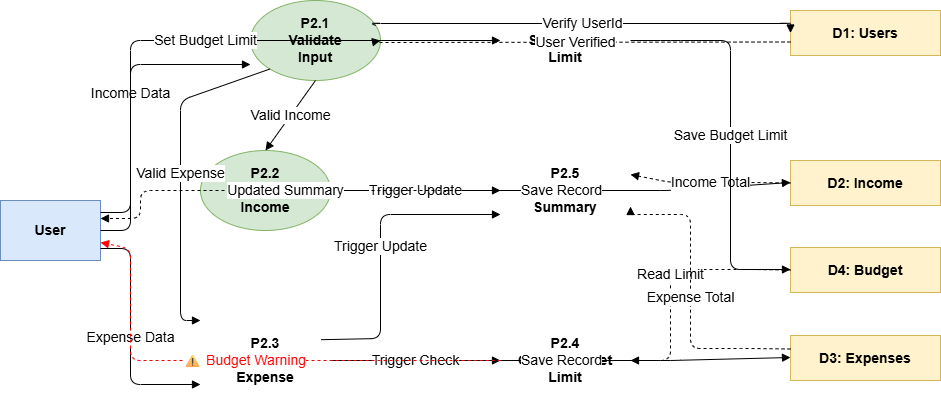

The diagram above was exported from draw.io. Its source (the exported page's mxGraphModel, read from the mxfile embedded in the PNG):
<mxGraphModel dx="1032" dy="663" grid="1" gridSize="10" guides="1" tooltips="1" connect="1" arrows="1" fold="1" page="1" pageScale="1" pageWidth="1100" pageHeight="850" math="0" shadow="0">
  <root>
    <mxCell id="0" />
    <mxCell id="1" parent="0" />
    <mxCell id="M5E-sdGiLLvIKEzVL-GN-91" connectable="0" parent="1" style="group;fontSize=14;" value="" vertex="1">
      <mxGeometry height="400" width="940" x="30" y="140" as="geometry" />
    </mxCell>
    <mxCell id="2" parent="M5E-sdGiLLvIKEzVL-GN-91" style="rounded=0;whiteSpace=wrap;html=1;fillColor=#dae8fc;strokeColor=#6c8ebf;fontSize=14;fontStyle=1;" value="User" vertex="1">
      <mxGeometry height="60" width="100" y="200" as="geometry" />
    </mxCell>
    <mxCell id="3" parent="M5E-sdGiLLvIKEzVL-GN-91" style="ellipse;whiteSpace=wrap;html=1;fillColor=#d5e8d4;strokeColor=#82b366;fontSize=14;fontStyle=1;" value="P2.1&#10;Validate&#10;Input" vertex="1">
      <mxGeometry height="80" width="130" x="250" as="geometry" />
    </mxCell>
    <mxCell id="4" parent="M5E-sdGiLLvIKEzVL-GN-91" style="ellipse;whiteSpace=wrap;html=1;fillColor=#d5e8d4;strokeColor=#82b366;fontSize=14;fontStyle=1;" value="P2.2&#10;Save&#10;Income" vertex="1">
      <mxGeometry height="80" width="130" x="200" y="150" as="geometry" />
    </mxCell>
    <mxCell id="5" parent="M5E-sdGiLLvIKEzVL-GN-91" style="ellipse;whiteSpace=wrap;html=1;fillColor=#d5e8d4;strokeColor=#82b366;fontSize=14;fontStyle=1;" value="P2.3&#10;Save&#10;Expense" vertex="1">
      <mxGeometry height="80" width="130" x="200" y="320" as="geometry" />
    </mxCell>
    <mxCell id="6" parent="M5E-sdGiLLvIKEzVL-GN-91" style="ellipse;whiteSpace=wrap;html=1;fillColor=#fff2cc;strokeColor=#d6b656;fontSize=14;fontStyle=1;" value="P2.4&#10;Check Budget&#10;Limit" vertex="1">
      <mxGeometry height="80" width="130" x="500" y="320" as="geometry" />
    </mxCell>
    <mxCell id="7" parent="M5E-sdGiLLvIKEzVL-GN-91" style="ellipse;whiteSpace=wrap;html=1;fillColor=#d5e8d4;strokeColor=#82b366;fontSize=14;fontStyle=1;" value="P2.5&#10;Update&#10;Summary" vertex="1">
      <mxGeometry height="80" width="130" x="500" y="150" as="geometry" />
    </mxCell>
    <mxCell id="8" parent="M5E-sdGiLLvIKEzVL-GN-91" style="ellipse;whiteSpace=wrap;html=1;fillColor=#f8cecc;strokeColor=#b85450;fontSize=14;fontStyle=1;" value="P2.6&#10;Set Budget&#10;Limit" vertex="1">
      <mxGeometry height="80" width="130" x="500" as="geometry" />
    </mxCell>
    <mxCell id="12" parent="M5E-sdGiLLvIKEzVL-GN-91" style="shape=mxgraph.dfd.dataStore;whiteSpace=wrap;html=1;fillColor=#fff2cc;strokeColor=#d6b656;fontSize=14;fontStyle=1;" value="D1: Users" vertex="1">
      <mxGeometry height="45" width="150" x="790" y="10" as="geometry" />
    </mxCell>
    <mxCell id="9" parent="M5E-sdGiLLvIKEzVL-GN-91" style="shape=mxgraph.dfd.dataStore;whiteSpace=wrap;html=1;fillColor=#fff2cc;strokeColor=#d6b656;fontSize=14;fontStyle=1;" value="D2: Income" vertex="1">
      <mxGeometry height="45" width="150" x="790" y="160" as="geometry" />
    </mxCell>
    <mxCell id="10" parent="M5E-sdGiLLvIKEzVL-GN-91" style="shape=mxgraph.dfd.dataStore;whiteSpace=wrap;html=1;fillColor=#fff2cc;strokeColor=#d6b656;fontSize=14;fontStyle=1;" value="D3: Expenses" vertex="1">
      <mxGeometry height="45" width="150" x="790" y="335" as="geometry" />
    </mxCell>
    <mxCell id="11" parent="M5E-sdGiLLvIKEzVL-GN-91" style="shape=mxgraph.dfd.dataStore;whiteSpace=wrap;html=1;fillColor=#fff2cc;strokeColor=#d6b656;fontSize=14;fontStyle=1;" value="D4: Budget" vertex="1">
      <mxGeometry height="45" width="150" x="790" y="247" as="geometry" />
    </mxCell>
    <mxCell id="f1" edge="1" parent="M5E-sdGiLLvIKEzVL-GN-91" source="2" style="html=1;endArrow=block;endFill=1;fontSize=14;exitX=1;exitY=0.2;exitPerimeter=0;entryX=0;entryY=0.8;entryPerimeter=0;" target="3" value="Income Data">
      <mxGeometry relative="1" as="geometry">
        <Array as="points">
          <mxPoint x="130" y="212" />
          <mxPoint x="130" y="64" />
        </Array>
      </mxGeometry>
    </mxCell>
    <mxCell id="f2" edge="1" parent="M5E-sdGiLLvIKEzVL-GN-91" source="2" style="html=1;endArrow=block;endFill=1;fontSize=14;exitX=1;exitY=0.8;exitPerimeter=0;entryX=0;entryY=0.8;entryPerimeter=0;" target="5" value="Expense Data">
      <mxGeometry relative="1" as="geometry">
        <Array as="points">
          <mxPoint x="130" y="248" />
          <mxPoint x="130" y="384" />
        </Array>
      </mxGeometry>
    </mxCell>
    <mxCell id="f3" edge="1" parent="M5E-sdGiLLvIKEzVL-GN-91" source="2" style="html=1;endArrow=block;endFill=1;fontSize=14;exitX=1;exitY=0.5;exitPerimeter=0;entryX=0;entryY=0.5;entryPerimeter=0;" target="8" value="Set Budget Limit">
      <mxGeometry relative="1" as="geometry">
        <Array as="points">
          <mxPoint x="130" y="230" />
          <mxPoint x="130" y="40" />
          <mxPoint x="500" y="40" />
        </Array>
      </mxGeometry>
    </mxCell>
    <mxCell id="f4" edge="1" parent="M5E-sdGiLLvIKEzVL-GN-91" source="3" style="html=1;endArrow=block;endFill=1;fontSize=14;exitX=0.5;exitY=1;entryX=0.5;entryY=0;entryPerimeter=0;" target="4" value="Valid Income">
      <mxGeometry relative="1" as="geometry" />
    </mxCell>
    <mxCell id="f5" edge="1" parent="M5E-sdGiLLvIKEzVL-GN-91" source="3" style="html=1;endArrow=block;endFill=1;fontSize=14;exitX=0;exitY=1;entryX=0;entryY=0;entryPerimeter=0;" target="5" value="Valid Expense">
      <mxGeometry relative="1" as="geometry">
        <Array as="points">
          <mxPoint x="180" y="100" />
          <mxPoint x="180" y="320" />
        </Array>
      </mxGeometry>
    </mxCell>
    <mxCell id="f6" edge="1" parent="M5E-sdGiLLvIKEzVL-GN-91" source="3" style="html=1;endArrow=block;endFill=1;fontSize=14;exitX=1;exitY=0.3;entryX=0;entryY=0.5;entryPerimeter=0;" target="12" value="Verify UserId">
      <mxGeometry relative="1" as="geometry">
        <Array as="points">
          <mxPoint x="370" y="23" />
          <mxPoint x="790" y="23" />
        </Array>
      </mxGeometry>
    </mxCell>
    <mxCell id="f7" edge="1" parent="M5E-sdGiLLvIKEzVL-GN-91" source="12" style="html=1;endArrow=block;endFill=1;dashed=1;fontSize=14;exitX=0;exitY=0.7;entryX=1;entryY=0.5;entryPerimeter=0;" target="3" value="User Verified">
      <mxGeometry relative="1" as="geometry">
        <Array as="points">
          <mxPoint x="790" y="42" />
          <mxPoint x="370" y="42" />
        </Array>
      </mxGeometry>
    </mxCell>
    <mxCell id="f8" edge="1" parent="M5E-sdGiLLvIKEzVL-GN-91" source="4" style="html=1;endArrow=block;endFill=1;fontSize=14;exitX=1;exitY=0.5;entryX=0;entryY=0.5;entryPerimeter=0;" target="9" value="Save Record">
      <mxGeometry relative="1" as="geometry">
        <Array as="points">
          <mxPoint x="670" y="190" />
          <mxPoint x="790" y="182" />
        </Array>
      </mxGeometry>
    </mxCell>
    <mxCell id="f9" edge="1" parent="M5E-sdGiLLvIKEzVL-GN-91" source="4" style="html=1;endArrow=block;endFill=1;fontSize=14;exitX=1;exitY=0.5;entryX=0;entryY=0.5;entryPerimeter=0;" target="7" value="Trigger Update">
      <mxGeometry relative="1" as="geometry" />
    </mxCell>
    <mxCell id="f10" edge="1" parent="M5E-sdGiLLvIKEzVL-GN-91" source="5" style="html=1;endArrow=block;endFill=1;fontSize=14;exitX=1;exitY=0.5;entryX=0;entryY=0.5;entryPerimeter=0;" target="10" value="Save Record">
      <mxGeometry relative="1" as="geometry">
        <Array as="points">
          <mxPoint x="670" y="360" />
          <mxPoint x="790" y="357" />
        </Array>
      </mxGeometry>
    </mxCell>
    <mxCell id="f11" edge="1" parent="M5E-sdGiLLvIKEzVL-GN-91" source="5" style="html=1;endArrow=block;endFill=1;fontSize=14;exitX=1;exitY=0.5;entryX=0;entryY=0.5;entryPerimeter=0;" target="6" value="Trigger Check">
      <mxGeometry relative="1" as="geometry" />
    </mxCell>
    <mxCell id="f12" edge="1" parent="M5E-sdGiLLvIKEzVL-GN-91" source="5" style="html=1;endArrow=block;endFill=1;fontSize=14;exitX=1;exitY=0.2;entryX=0;entryY=0.8;entryPerimeter=0;" target="7" value="Trigger Update">
      <mxGeometry relative="1" as="geometry">
        <Array as="points">
          <mxPoint x="380" y="338" />
          <mxPoint x="380" y="214" />
        </Array>
      </mxGeometry>
    </mxCell>
    <mxCell id="f13" edge="1" parent="M5E-sdGiLLvIKEzVL-GN-91" source="11" style="html=1;endArrow=block;endFill=1;dashed=1;fontSize=14;exitX=0;exitY=0.5;entryX=1;entryY=0.5;entryPerimeter=0;" target="6" value="Read Limit">
      <mxGeometry relative="1" as="geometry">
        <Array as="points">
          <mxPoint x="750" y="269" />
          <mxPoint x="670" y="269" />
          <mxPoint x="670" y="360" />
          <mxPoint x="630" y="360" />
        </Array>
      </mxGeometry>
    </mxCell>
    <mxCell id="f14" edge="1" parent="M5E-sdGiLLvIKEzVL-GN-91" source="6" style="html=1;endArrow=block;endFill=1;strokeColor=#FF0000;fontColor=#FF0000;fontSize=14;dashed=1;exitX=0;exitY=0.5;entryX=1;entryY=0.7;entryPerimeter=0;" target="2" value="⚠ Budget Warning">
      <mxGeometry relative="1" as="geometry">
        <Array as="points">
          <mxPoint x="450" y="360" />
          <mxPoint x="130" y="360" />
          <mxPoint x="130" y="248" />
        </Array>
      </mxGeometry>
    </mxCell>
    <mxCell id="f15" edge="1" parent="M5E-sdGiLLvIKEzVL-GN-91" source="9" style="html=1;endArrow=block;endFill=1;dashed=1;fontSize=14;exitX=0;exitY=0.5;entryX=1;entryY=0.3;entryPerimeter=0;" target="7" value="Income Total">
      <mxGeometry relative="1" as="geometry">
        <Array as="points">
          <mxPoint x="750" y="182" />
          <mxPoint x="670" y="182" />
        </Array>
      </mxGeometry>
    </mxCell>
    <mxCell id="f16" edge="1" parent="M5E-sdGiLLvIKEzVL-GN-91" source="10" style="html=1;endArrow=block;endFill=1;dashed=1;fontSize=14;exitX=0;exitY=0.3;entryX=1;entryY=0.7;entryPerimeter=0;" target="7" value="Expense Total">
      <mxGeometry relative="1" as="geometry">
        <Array as="points">
          <mxPoint x="750" y="348" />
          <mxPoint x="690" y="348" />
          <mxPoint x="690" y="214" />
          <mxPoint x="630" y="214" />
        </Array>
      </mxGeometry>
    </mxCell>
    <mxCell id="f17" edge="1" parent="M5E-sdGiLLvIKEzVL-GN-91" source="7" style="html=1;endArrow=block;endFill=1;dashed=1;fontSize=14;exitX=0;exitY=0.5;entryX=1;entryY=0.3;entryPerimeter=0;" target="2" value="Updated Summary">
      <mxGeometry relative="1" as="geometry">
        <Array as="points">
          <mxPoint x="450" y="190" />
          <mxPoint x="140" y="190" />
          <mxPoint x="140" y="218" />
        </Array>
      </mxGeometry>
    </mxCell>
    <mxCell id="f18" edge="1" parent="M5E-sdGiLLvIKEzVL-GN-91" source="8" style="html=1;endArrow=block;endFill=1;fontSize=14;exitX=1;exitY=0.5;entryX=0;entryY=0.5;entryPerimeter=0;" target="11" value="Save Budget Limit">
      <mxGeometry relative="1" as="geometry">
        <Array as="points">
          <mxPoint x="670" y="40" />
          <mxPoint x="730" y="40" />
          <mxPoint x="730" y="269" />
          <mxPoint x="790" y="269" />
        </Array>
      </mxGeometry>
    </mxCell>
  </root>
</mxGraphModel>